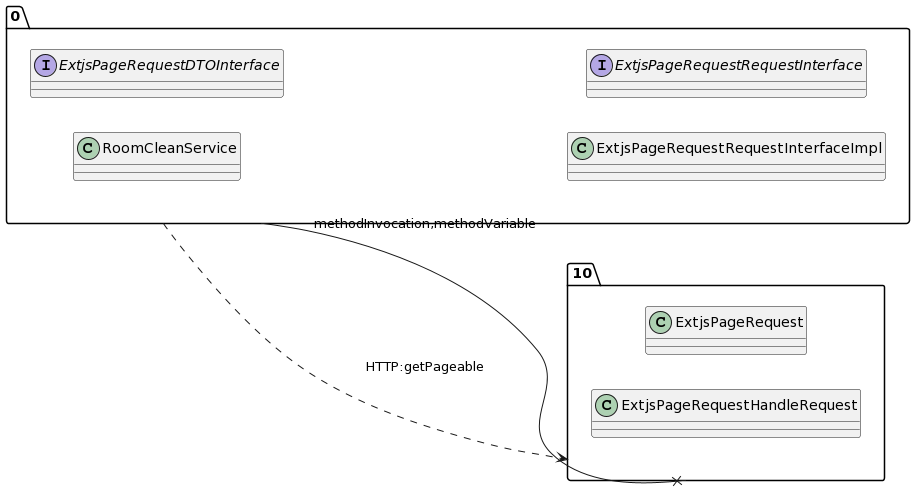

The diagram above was rendered by PlantUML. Its source (embedded in the PNG):
@startuml
allow_mixing
left to right direction
package "0"{
class RoomCleanService
interface ExtjsPageRequestDTOInterface
class ExtjsPageRequestRequestInterfaceImpl
interface ExtjsPageRequestRequestInterface

}
package "10"{
class ExtjsPageRequest
class ExtjsPageRequestHandleRequest

}
"0" --x "10":methodInvocation,methodVariable
"0" ..> "10":HTTP:getPageable
@enduml